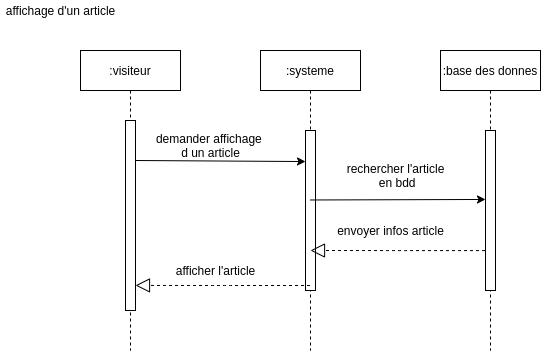

The diagram above was exported from draw.io. Its source (the exported page's mxGraphModel, read from the mxfile embedded in the PNG):
<mxGraphModel dx="1041" dy="462" grid="1" gridSize="10" guides="1" tooltips="1" connect="1" arrows="1" fold="1" page="1" pageScale="1" pageWidth="850" pageHeight="1100" math="0" shadow="0">
  <root>
    <mxCell id="0" />
    <mxCell id="1" parent="0" />
    <mxCell id="3nuBFxr9cyL0pnOWT2aG-1" value=":visiteur" style="shape=umlLifeline;perimeter=lifelinePerimeter;container=1;collapsible=0;recursiveResize=0;rounded=0;shadow=0;strokeWidth=1;" parent="1" vertex="1">
      <mxGeometry x="120" y="80" width="100" height="300" as="geometry" />
    </mxCell>
    <mxCell id="3nuBFxr9cyL0pnOWT2aG-2" value="" style="points=[];perimeter=orthogonalPerimeter;rounded=0;shadow=0;strokeWidth=1;" parent="3nuBFxr9cyL0pnOWT2aG-1" vertex="1">
      <mxGeometry x="45" y="70" width="10" height="190" as="geometry" />
    </mxCell>
    <mxCell id="2adPRPK7-KD_epUTNMR1-4" value="" style="endArrow=classic;html=1;entryX=0;entryY=0.194;entryDx=0;entryDy=0;entryPerimeter=0;" parent="3nuBFxr9cyL0pnOWT2aG-1" target="3nuBFxr9cyL0pnOWT2aG-6" edge="1">
      <mxGeometry width="50" height="50" relative="1" as="geometry">
        <mxPoint x="55" y="110" as="sourcePoint" />
        <mxPoint x="105" y="60" as="targetPoint" />
      </mxGeometry>
    </mxCell>
    <mxCell id="3nuBFxr9cyL0pnOWT2aG-5" value=":systeme" style="shape=umlLifeline;perimeter=lifelinePerimeter;container=1;collapsible=0;recursiveResize=0;rounded=0;shadow=0;strokeWidth=1;" parent="1" vertex="1">
      <mxGeometry x="300" y="80" width="100" height="300" as="geometry" />
    </mxCell>
    <mxCell id="3nuBFxr9cyL0pnOWT2aG-6" value="" style="points=[];perimeter=orthogonalPerimeter;rounded=0;shadow=0;strokeWidth=1;" parent="3nuBFxr9cyL0pnOWT2aG-5" vertex="1">
      <mxGeometry x="45" y="80" width="10" height="160" as="geometry" />
    </mxCell>
    <mxCell id="2adPRPK7-KD_epUTNMR1-1" value=":base des donnes" style="shape=umlLifeline;perimeter=lifelinePerimeter;container=1;collapsible=0;recursiveResize=0;rounded=0;shadow=0;strokeWidth=1;" parent="1" vertex="1">
      <mxGeometry x="480" y="80" width="100" height="300" as="geometry" />
    </mxCell>
    <mxCell id="2adPRPK7-KD_epUTNMR1-2" value="" style="points=[];perimeter=orthogonalPerimeter;rounded=0;shadow=0;strokeWidth=1;" parent="2adPRPK7-KD_epUTNMR1-1" vertex="1">
      <mxGeometry x="45" y="80" width="10" height="160" as="geometry" />
    </mxCell>
    <mxCell id="2adPRPK7-KD_epUTNMR1-8" value="" style="endArrow=classic;html=1;entryX=0;entryY=0.431;entryDx=0;entryDy=0;entryPerimeter=0;" parent="1" target="2adPRPK7-KD_epUTNMR1-2" edge="1">
      <mxGeometry width="50" height="50" relative="1" as="geometry">
        <mxPoint x="350" y="229.48" as="sourcePoint" />
        <mxPoint x="520" y="230.51999999999995" as="targetPoint" />
      </mxGeometry>
    </mxCell>
    <mxCell id="2adPRPK7-KD_epUTNMR1-12" value="" style="endArrow=block;dashed=1;endFill=0;endSize=12;html=1;entryX=1;entryY=0.868;entryDx=0;entryDy=0;entryPerimeter=0;" parent="1" source="3nuBFxr9cyL0pnOWT2aG-5" target="3nuBFxr9cyL0pnOWT2aG-2" edge="1">
      <mxGeometry width="160" relative="1" as="geometry">
        <mxPoint x="340" y="240" as="sourcePoint" />
        <mxPoint x="500" y="240" as="targetPoint" />
        <Array as="points">
          <mxPoint x="260" y="315" />
        </Array>
      </mxGeometry>
    </mxCell>
    <mxCell id="2adPRPK7-KD_epUTNMR1-13" value="" style="endArrow=block;dashed=1;endFill=0;endSize=12;html=1;entryX=1;entryY=0.868;entryDx=0;entryDy=0;entryPerimeter=0;" parent="1" edge="1">
      <mxGeometry width="160" relative="1" as="geometry">
        <mxPoint x="524.5" y="280.08" as="sourcePoint" />
        <mxPoint x="350" y="279.99999999999994" as="targetPoint" />
        <Array as="points">
          <mxPoint x="435" y="280.08" />
        </Array>
      </mxGeometry>
    </mxCell>
    <mxCell id="2adPRPK7-KD_epUTNMR1-14" value="demander affichage &lt;br&gt;d un article" style="text;html=1;align=center;verticalAlign=middle;resizable=0;points=[];autosize=1;" parent="1" vertex="1">
      <mxGeometry x="190" y="160" width="120" height="30" as="geometry" />
    </mxCell>
    <mxCell id="2adPRPK7-KD_epUTNMR1-15" value="rechercher l'article&lt;br&gt;&amp;nbsp;en bdd" style="text;html=1;align=center;verticalAlign=middle;resizable=0;points=[];autosize=1;" parent="1" vertex="1">
      <mxGeometry x="380" y="190" width="110" height="30" as="geometry" />
    </mxCell>
    <mxCell id="2adPRPK7-KD_epUTNMR1-16" value="envoyer infos article" style="text;html=1;align=center;verticalAlign=middle;resizable=0;points=[];autosize=1;" parent="1" vertex="1">
      <mxGeometry x="370" y="250" width="120" height="20" as="geometry" />
    </mxCell>
    <mxCell id="2adPRPK7-KD_epUTNMR1-17" value="afficher l'article" style="text;html=1;align=center;verticalAlign=middle;resizable=0;points=[];autosize=1;" parent="1" vertex="1">
      <mxGeometry x="210" y="290" width="90" height="20" as="geometry" />
    </mxCell>
    <mxCell id="2adPRPK7-KD_epUTNMR1-18" value="affichage d'un article" style="text;html=1;align=center;verticalAlign=middle;resizable=0;points=[];autosize=1;" parent="1" vertex="1">
      <mxGeometry x="40" y="30" width="120" height="20" as="geometry" />
    </mxCell>
  </root>
</mxGraphModel>